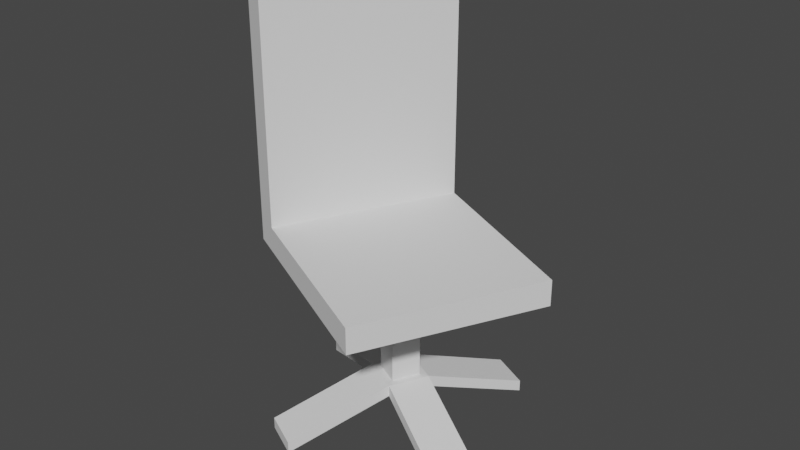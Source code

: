 # Source: anna_office_chair.blend  (saved by Blender 3.6.11; exported with 4.5.12 LTS)
import bpy
from mathutils import Matrix  # noqa: F401  (used for matrix-valued properties, if any)

bpy.ops.wm.read_factory_settings(use_empty=True)
scene = bpy.context.scene
scene.name = 'Scene'

# ---- collections
col_collection = bpy.data.collections.new('Collection'); scene.collection.children.link(col_collection)

# ---- world
world_world = bpy.data.worlds.new('World'); scene.world = world_world
world_world.use_nodes = True; world_world.node_tree.nodes.clear()
_N = world_world.node_tree.nodes; _L = world_world.node_tree.links
n0 = _N.new('ShaderNodeOutputWorld'); n0.name = 'World Output'; n0.location = (300, 300)
n1 = _N.new('ShaderNodeBackground'); n1.name = 'Background'; n1.location = (10, 300)
n1.inputs[0].default_value = (0.05088, 0.05088, 0.05088, 1.0)
_L.new(n1.outputs[0], n0.inputs[0])
n0.is_active_output = True
world_world.color = (0.05088, 0.05088, 0.05088)
world_world.use_sun_shadow = False
world_world.sun_shadow_jitter_overblur = 0.0

# ---- meshes
me_cube_002 = bpy.data.meshes.new('Cube.002')
me_cube_002.from_pydata([(-1.0, -1.0, 1.0), (-1.0, 1.0, 1.0), (1.0, -1.0, 1.0), (1.0, 1.0, 1.0), (-1.0, -1.0, 3.357), (-1.0, 1.0, 3.357), (-1.314, -1.0, 3.357), (-1.314, 1.0, 3.357), (0.01511, 0.1487, 0.7282), (0.01511, 0.1487, -0.4081), (0.01511, -0.1487, 0.7282), (0.01511, -0.1487, -0.4081), (0.01511, -0.1487, 0.7282), (-0.2823, 0.1487, -0.4081), (-0.2823, -0.1487, -0.4081), (0.08114, 0.2147, -0.4081), (0.08114, -0.2147, -0.4081), (-0.3483, 0.2147, -0.4081), (-0.3483, -0.2147, -0.4081), (0.08114, 0.2147, -0.529), (0.08114, -0.2147, -0.529), (-0.3483, -0.2147, -0.529), (-1.415, -0.2147, -0.7692), (-1.415, 0.2147, -0.7692), (-1.415, -0.2147, -0.8901), (1.148, 0.2147, -0.7692), (1.148, -0.2147, -0.7692), (1.148, -0.2147, -0.8901), (1.148, 0.2147, -0.8901), (-0.3483, 1.281, -0.7692), (0.08114, 1.281, -0.7692), (0.08114, 1.281, -0.8901), (0.08114, -1.281, -0.7692), (-0.3483, -1.281, -0.7692), (-0.3483, -1.281, -0.8901), (0.08114, -1.281, -0.8901), (-1.0, -1.0, 1.0), (-1.0, 1.0, 1.0), (-1.0, -1.0, 3.357), (-1.0, 1.0, 3.357), (1.0, -1.0, 0.7282), (1.0, -1.0, 1.0), (1.0, 1.0, 0.7282), (1.0, 1.0, 1.0), (-1.0, -1.0, 0.7282), (-1.0, -1.0, 1.0), (1.0, -1.0, 0.7282), (1.0, -1.0, 1.0), (-1.314, -1.0, 0.7282), (-1.314, -1.0, 1.0), (-1.0, -1.0, 3.357), (-1.314, -1.0, 3.357), (0.01511, -0.1487, -0.4081), (-0.2823, -0.1487, 0.7282), (-0.2823, -0.1487, -0.4081)], [], [(3, 1, 0, 2), (4, 5, 7, 6), (9, 8, 10, 11), (52, 12, 53, 54), (9, 11, 16, 15), (14, 13, 17, 18), (13, 9, 15, 17), (11, 14, 18, 16), (17, 23, 22, 18), (18, 22, 24, 21), (25, 26, 27, 28), (16, 26, 25, 15), (20, 27, 26, 16), (15, 25, 28, 19), (15, 30, 29, 17), (19, 31, 30, 15), (32, 33, 34, 35), (18, 33, 32, 16), (16, 32, 35, 20), (36, 37, 39, 38), (42, 43, 41, 40), (44, 45, 49, 48), (46, 47, 45, 44), (49, 45, 50, 51)])
_ca = me_cube_002.color_attributes.new('Attribute', 'BYTE_COLOR', 'CORNER')
_ca.data.foreach_set('color', [0.521, 0.521, 0.521, 1.0, 0.521, 0.521, 0.521, 1.0, 0.521, 0.521, 0.521, 1.0, 0.521, 0.521, 0.521, 1.0, 0.521, 0.521, 0.521, 1.0, 0.521, 0.521, 0.521, 1.0, 0.521, 0.521, 0.521, 1.0, 0.521, 0.521, 0.521, 1.0, 0.1714, 0.1714, 0.1714, 1.0, 0.1714, 0.1714, 0.1714, 1.0, 0.1714, 0.1714, 0.1714, 1.0, 0.1714, 0.1714, 0.1714, 1.0, 0.07227, 0.07227, 0.07227, 1.0, 0.07227, 0.07227, 0.07227, 1.0, 0.07227, 0.07227, 0.07227, 1.0, 0.07227, 0.07227, 0.07227, 1.0, 0.1714, 0.1714, 0.1714, 1.0, 0.1714, 0.1714, 0.1714, 1.0, 0.1714, 0.1714, 0.1714, 1.0, 0.1714, 0.1714, 0.1714, 1.0, 0.1714, 0.1714, 0.1714, 1.0, 0.1714, 0.1714, 0.1714, 1.0, 0.1714, 0.1714, 0.1714, 1.0, 0.1714, 0.1714, 0.1714, 1.0, 0.1714, 0.1714, 0.1714, 1.0, 0.1714, 0.1714, 0.1714, 1.0, 0.1714, 0.1714, 0.1714, 1.0, 0.1714, 0.1714, 0.1714, 1.0, 0.1714, 0.1714, 0.1714, 1.0, 0.1714, 0.1714, 0.1714, 1.0, 0.1714, 0.1714, 0.1714, 1.0, 0.1714, 0.1714, 0.1714, 1.0, 0.1714, 0.1714, 0.1714, 1.0, 0.01938, 0.01938, 0.01938, 1.0, 0.01938, 0.01938, 0.01938, 1.0, 0.1714, 0.1714, 0.1714, 1.0, 0.1714, 0.1714, 0.1714, 1.0, 0.01938, 0.01938, 0.01938, 1.0, 0.01938, 0.01938, 0.01938, 1.0, 0.1714, 0.1714, 0.1714, 1.0, 0.01938, 0.01938, 0.01938, 1.0, 0.01938, 0.01938, 0.01938, 1.0, 0.01938, 0.01938, 0.01938, 1.0, 0.01938, 0.01938, 0.01938, 1.0, 0.1714, 0.1714, 0.1714, 1.0, 0.01938, 0.01938, 0.01938, 1.0, 0.01938, 0.01938, 0.01938, 1.0, 0.1714, 0.1714, 0.1714, 1.0, 0.1714, 0.1714, 0.1714, 1.0, 0.01938, 0.01938, 0.01938, 1.0, 0.01938, 0.01938, 0.01938, 1.0, 0.1714, 0.1714, 0.1714, 1.0, 0.1714, 0.1714, 0.1714, 1.0, 0.01938, 0.01938, 0.01938, 1.0, 0.01938, 0.01938, 0.01938, 1.0, 0.1714, 0.1714, 0.1714, 1.0, 0.1714, 0.1714, 0.1714, 1.0, 0.01938, 0.01938, 0.01938, 1.0, 0.01938, 0.01938, 0.01938, 1.0, 0.1714, 0.1714, 0.1714, 1.0, 0.1714, 0.1714, 0.1714, 1.0, 0.01938, 0.01938, 0.01938, 1.0, 0.01938, 0.01938, 0.01938, 1.0, 0.1714, 0.1714, 0.1714, 1.0, 0.01938, 0.01938, 0.01938, 1.0, 0.01938, 0.01938, 0.01938, 1.0, 0.01938, 0.01938, 0.01938, 1.0, 0.01938, 0.01938, 0.01938, 1.0, 0.1714, 0.1714, 0.1714, 1.0, 0.01938, 0.01938, 0.01938, 1.0, 0.01938, 0.01938, 0.01938, 1.0, 0.1714, 0.1714, 0.1714, 1.0, 0.1714, 0.1714, 0.1714, 1.0, 0.01938, 0.01938, 0.01938, 1.0, 0.01938, 0.01938, 0.01938, 1.0, 0.1714, 0.1714, 0.1714, 1.0, 0.3813, 0.3813, 0.3813, 1.0, 0.3813, 0.3813, 0.3813, 1.0, 0.3813, 0.3813, 0.3813, 1.0, 0.3813, 0.3813, 0.3813, 1.0, 0.2623, 0.2623, 0.2623, 1.0, 0.2623, 0.2623, 0.2623, 1.0, 0.2623, 0.2623, 0.2623, 1.0, 0.2623, 0.2623, 0.2623, 1.0, 0.1714, 0.1714, 0.1714, 1.0, 0.1714, 0.1714, 0.1714, 1.0, 0.1714, 0.1714, 0.1714, 1.0, 0.1714, 0.1714, 0.1714, 1.0, 0.1714, 0.1714, 0.1714, 1.0, 0.1714, 0.1714, 0.1714, 1.0, 0.1714, 0.1714, 0.1714, 1.0, 0.1714, 0.1714, 0.1714, 1.0, 0.1714, 0.1714, 0.1714, 1.0, 0.1714, 0.1714, 0.1714, 1.0, 0.1714, 0.1714, 0.1714, 1.0, 0.1714, 0.1714, 0.1714, 1.0])
me_cube_002.use_remesh_preserve_volume = False
me_cube_002.use_remesh_preserve_attributes = False
me_cube_002.use_mirror_vertex_groups = False
me_cube_002.update()

# ---- objects
ob_chair_002 = bpy.data.objects.new('Chair.002', me_cube_002)

# ---- transforms, parenting, visibility, modifiers, constraints
ob_chair_002.location = (-2.979, 3.078, 0.3834)
ob_chair_002.rotation_euler = (0.0, -0.0, -0.4618)
ob_chair_002.scale = (0.4321, 0.4321, 0.4321)
ob_chair_002.lineart.crease_threshold = 0.0

# ---- collection membership
col_collection.objects.link(ob_chair_002)

# ---- scene / render settings (as saved in the file)
scene.frame_start = 1; scene.frame_end = 250; scene.frame_set(1)
scene.render.engine = 'BLENDER_EEVEE_NEXT'
scene.cycles.sampling_pattern = 'TABULATED_SOBOL'
scene.view_settings.view_transform = 'Filmic'
bpy.context.view_layer.update()

# ---- added for rendering (the .blend has no active camera and no usable light): camera, sun
cam_auto = bpy.data.cameras.new('AutoCamera')
cam_auto.lens = 50.0
cam_auto.sensor_width = 36.0
cam_auto.clip_end = 1000.0
ob_auto_camera = bpy.data.objects.new('AutoCamera', cam_auto)
scene.collection.objects.link(ob_auto_camera)
ob_auto_camera.location = (-0.450896, 0.00714874, 2.98042)
ob_auto_camera.rotation_euler = (1.09748, -7.21219e-08, 0.694738)
scene.camera = ob_auto_camera
light_auto_sun = bpy.data.lights.new('AutoSun', 'SUN')
light_auto_sun.energy = 3.0
light_auto_sun.angle = 0.0523599
ob_auto_sun = bpy.data.objects.new('AutoSun', light_auto_sun)
scene.collection.objects.link(ob_auto_sun)
ob_auto_sun.rotation_euler = (0.872665, 0.174533, 0.523599)
bpy.context.view_layer.update()
